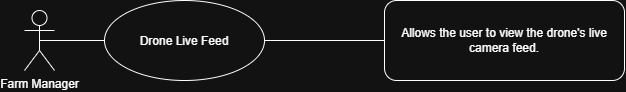

The diagram above was exported from draw.io. Its source (the exported page's mxGraphModel, read from the mxfile embedded in the PNG):
<mxGraphModel dx="1406" dy="826" grid="1" gridSize="10" guides="1" tooltips="1" connect="1" arrows="1" fold="1" page="1" pageScale="1" pageWidth="850" pageHeight="1100" math="0" shadow="0">
  <root>
    <mxCell id="0" />
    <mxCell id="1" parent="0" />
    <mxCell id="2" parent="1" style="rounded=1;whiteSpace=wrap;html=1;roundedPerimeter=1;align=center;" value="Allows the user to view the drone's live camera feed." vertex="1">
      <mxGeometry height="80" width="240" x="440" y="80" as="geometry" />
    </mxCell>
    <mxCell id="3" parent="1" style="ellipse;whiteSpace=wrap;html=1;shapeInside=1;align=center;" value="Drone Live Feed" vertex="1">
      <mxGeometry height="80" width="160" x="160" y="80" as="geometry" />
    </mxCell>
    <mxCell id="4" parent="1" style="shape=umlActor;verticalLabelPosition=bottom;verticalAlign=top;html=1;outlineConnect=0;" value="Farm Manager" vertex="1">
      <mxGeometry height="60" width="30" x="80" y="90" as="geometry" />
    </mxCell>
    <mxCell id="5" edge="1" parent="1" source="4" style="endArrow=none;html=1;rounded=0;entryX=0;entryY=0.5;entryDx=0;entryDy=0;exitX=0.5;exitY=0.5;exitDx=0;exitDy=0;exitPerimeter=0;" target="3" value="">
      <mxGeometry height="50" relative="1" width="50" as="geometry">
        <mxPoint x="400" y="340" as="sourcePoint" />
        <mxPoint x="450" y="290" as="targetPoint" />
      </mxGeometry>
    </mxCell>
    <mxCell id="6" edge="1" parent="1" source="3" style="endArrow=none;html=1;rounded=0;exitX=1;exitY=0.5;exitDx=0;exitDy=0;entryX=0;entryY=0.5;entryDx=0;entryDy=0;" target="2" value="">
      <mxGeometry height="50" relative="1" width="50" as="geometry">
        <mxPoint x="400" y="340" as="sourcePoint" />
        <mxPoint x="430" y="120" as="targetPoint" />
      </mxGeometry>
    </mxCell>
  </root>
</mxGraphModel>